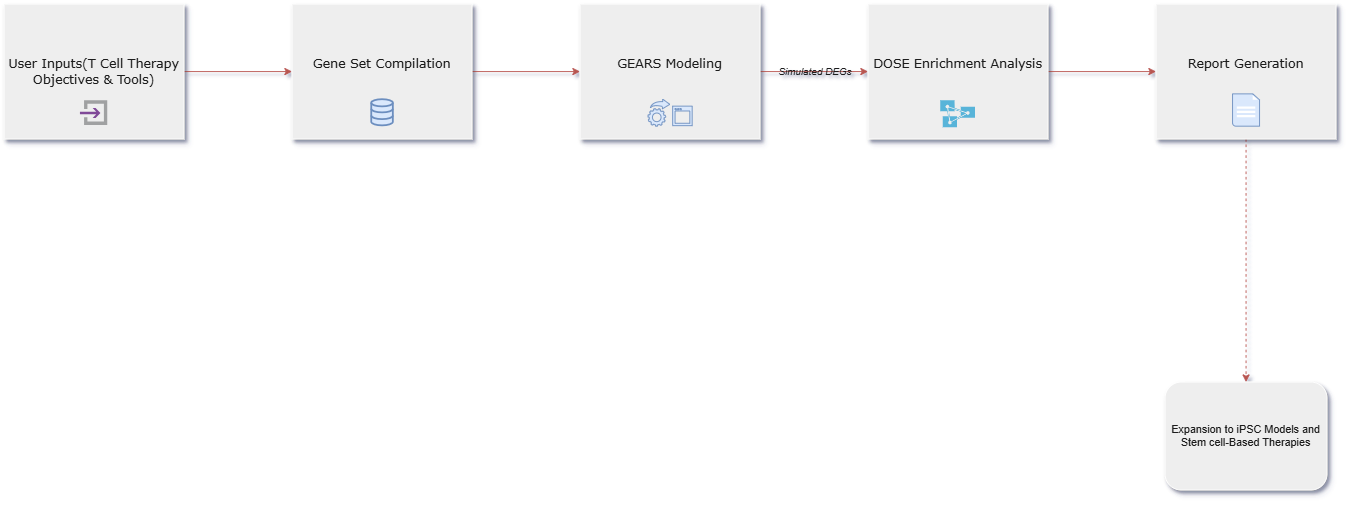

The diagram above was exported from draw.io. Its source (the exported page's mxGraphModel, read from the mxfile embedded in the PNG):
<mxGraphModel dx="2327" dy="807" grid="1" gridSize="10" guides="1" tooltips="1" connect="1" arrows="1" fold="1" page="1" pageScale="1" pageWidth="827" pageHeight="1169" background="#ffffff" math="0" shadow="1">
  <root>
    <mxCell id="WIyWlLk6GJQsqaUBKTNV-0" />
    <mxCell id="WIyWlLk6GJQsqaUBKTNV-1" parent="WIyWlLk6GJQsqaUBKTNV-0" />
    <mxCell id="uUrRSLGeIJITSbrWF6cU-6" value="" style="edgeStyle=orthogonalEdgeStyle;rounded=0;orthogonalLoop=1;jettySize=auto;html=1;labelBackgroundColor=none;strokeColor=#b85450;fontColor=default;fillColor=#f8cecc;" edge="1" parent="WIyWlLk6GJQsqaUBKTNV-1" source="uUrRSLGeIJITSbrWF6cU-0" target="uUrRSLGeIJITSbrWF6cU-1">
      <mxGeometry relative="1" as="geometry" />
    </mxCell>
    <mxCell id="uUrRSLGeIJITSbrWF6cU-0" value="User Inputs(T Cell Therapy Objectives &amp;amp; Tools)" style="rounded=0;whiteSpace=wrap;html=1;labelBackgroundColor=none;fillColor=#EEEEEE;strokeColor=#FFFFFF;fontColor=#1A1A1A;fontFamily=Verdana;fontSize=14;shadow=1;" vertex="1" parent="WIyWlLk6GJQsqaUBKTNV-1">
      <mxGeometry x="-240" y="40" width="200" height="150" as="geometry" />
    </mxCell>
    <mxCell id="uUrRSLGeIJITSbrWF6cU-7" value="" style="edgeStyle=orthogonalEdgeStyle;rounded=0;orthogonalLoop=1;jettySize=auto;html=1;labelBackgroundColor=none;strokeColor=#b85450;fontColor=default;fillColor=#f8cecc;" edge="1" parent="WIyWlLk6GJQsqaUBKTNV-1" source="uUrRSLGeIJITSbrWF6cU-1" target="uUrRSLGeIJITSbrWF6cU-2">
      <mxGeometry relative="1" as="geometry" />
    </mxCell>
    <mxCell id="uUrRSLGeIJITSbrWF6cU-1" value="&#10;Gene Set Compilation&#10;&#10;" style="rounded=0;whiteSpace=wrap;html=1;fontFamily=Verdana;labelBackgroundColor=none;fillColor=#EEEEEE;strokeColor=#FFFFFF;fontColor=#1A1A1A;fontSize=14;shadow=1;" vertex="1" parent="WIyWlLk6GJQsqaUBKTNV-1">
      <mxGeometry x="80" y="40" width="200" height="150" as="geometry" />
    </mxCell>
    <mxCell id="uUrRSLGeIJITSbrWF6cU-8" value="" style="edgeStyle=orthogonalEdgeStyle;rounded=0;orthogonalLoop=1;jettySize=auto;html=1;labelBackgroundColor=none;strokeColor=#b85450;fontColor=default;fillColor=#f8cecc;" edge="1" parent="WIyWlLk6GJQsqaUBKTNV-1" source="uUrRSLGeIJITSbrWF6cU-2" target="uUrRSLGeIJITSbrWF6cU-3">
      <mxGeometry relative="1" as="geometry" />
    </mxCell>
    <mxCell id="uUrRSLGeIJITSbrWF6cU-11" value="&lt;i&gt;Simulated DEGs&lt;/i&gt;" style="edgeLabel;html=1;align=center;verticalAlign=middle;resizable=0;points=[];labelBackgroundColor=none;fontColor=#1A1A1A;" vertex="1" connectable="0" parent="uUrRSLGeIJITSbrWF6cU-8">
      <mxGeometry x="0.01" y="1" relative="1" as="geometry">
        <mxPoint as="offset" />
      </mxGeometry>
    </mxCell>
    <mxCell id="uUrRSLGeIJITSbrWF6cU-2" value="&#10;GEARS Modeling&#10;&#10;" style="rounded=0;whiteSpace=wrap;html=1;labelBackgroundColor=none;fillColor=#EEEEEE;strokeColor=#FFFFFF;fontColor=#1A1A1A;fontFamily=Verdana;fontSize=14;shadow=1;" vertex="1" parent="WIyWlLk6GJQsqaUBKTNV-1">
      <mxGeometry x="400" y="40" width="200" height="150" as="geometry" />
    </mxCell>
    <mxCell id="uUrRSLGeIJITSbrWF6cU-9" value="" style="edgeStyle=orthogonalEdgeStyle;rounded=0;orthogonalLoop=1;jettySize=auto;html=1;labelBackgroundColor=none;strokeColor=#b85450;fontColor=default;fillColor=#f8cecc;" edge="1" parent="WIyWlLk6GJQsqaUBKTNV-1" source="uUrRSLGeIJITSbrWF6cU-3" target="uUrRSLGeIJITSbrWF6cU-4">
      <mxGeometry relative="1" as="geometry" />
    </mxCell>
    <mxCell id="uUrRSLGeIJITSbrWF6cU-3" value="&#10;DOSE Enrichment Analysis&#10;&#10;" style="rounded=0;whiteSpace=wrap;html=1;labelBackgroundColor=none;fillColor=#EEEEEE;strokeColor=#FFFFFF;fontColor=#1A1A1A;fontFamily=Verdana;fontSize=14;shadow=1;" vertex="1" parent="WIyWlLk6GJQsqaUBKTNV-1">
      <mxGeometry x="720" y="40" width="200" height="150" as="geometry" />
    </mxCell>
    <mxCell id="uUrRSLGeIJITSbrWF6cU-10" value="" style="edgeStyle=orthogonalEdgeStyle;rounded=0;orthogonalLoop=1;jettySize=auto;html=1;dashed=1;labelBackgroundColor=none;strokeColor=#b85450;fontColor=default;fillColor=#f8cecc;" edge="1" parent="WIyWlLk6GJQsqaUBKTNV-1" source="uUrRSLGeIJITSbrWF6cU-4" target="uUrRSLGeIJITSbrWF6cU-5">
      <mxGeometry relative="1" as="geometry" />
    </mxCell>
    <mxCell id="uUrRSLGeIJITSbrWF6cU-4" value="&#10;Report Generation&#10;&#10;" style="rounded=0;whiteSpace=wrap;html=1;labelBackgroundColor=none;fillColor=#EEEEEE;strokeColor=#FFFFFF;fontColor=#1A1A1A;fontFamily=Verdana;fontSize=14;shadow=1;" vertex="1" parent="WIyWlLk6GJQsqaUBKTNV-1">
      <mxGeometry x="1040" y="40" width="200" height="150" as="geometry" />
    </mxCell>
    <mxCell id="uUrRSLGeIJITSbrWF6cU-5" value="Expansion to iPSC Models and Stem cell-Based Therapies" style="rounded=1;whiteSpace=wrap;html=1;labelBackgroundColor=none;fillColor=#EEEEEE;strokeColor=#FFFFFF;fontColor=#1A1A1A;shadow=1;" vertex="1" parent="WIyWlLk6GJQsqaUBKTNV-1">
      <mxGeometry x="1050" y="460" width="180" height="120" as="geometry" />
    </mxCell>
    <mxCell id="uUrRSLGeIJITSbrWF6cU-13" value="" style="html=1;verticalLabelPosition=bottom;align=center;labelBackgroundColor=none;verticalAlign=top;strokeWidth=2;shadow=0;dashed=0;shape=mxgraph.ios7.icons.data;fillColor=#dae8fc;strokeColor=#6c8ebf;" vertex="1" parent="WIyWlLk6GJQsqaUBKTNV-1">
      <mxGeometry x="168" y="145.7" width="24" height="29.099999999999998" as="geometry" />
    </mxCell>
    <mxCell id="uUrRSLGeIJITSbrWF6cU-15" value="" style="sketch=0;html=1;aspect=fixed;strokeColor=#6c8ebf;shadow=0;fillColor=#dae8fc;verticalAlign=top;labelPosition=center;verticalLabelPosition=bottom;shape=mxgraph.gcp2.gear_arrow;labelBackgroundColor=none;" vertex="1" parent="WIyWlLk6GJQsqaUBKTNV-1">
      <mxGeometry x="475.40999999999997" y="145.7" width="49.18" height="30" as="geometry" />
    </mxCell>
    <mxCell id="uUrRSLGeIJITSbrWF6cU-20" value="" style="image;sketch=0;aspect=fixed;html=1;points=[];align=center;fontSize=12;image=img/lib/mscae/Input.svg;labelBackgroundColor=none;fillColor=#EEEEEE;strokeColor=#FFFFFF;fontColor=#1A1A1A;" vertex="1" parent="WIyWlLk6GJQsqaUBKTNV-1">
      <mxGeometry x="-155.17" y="147.5" width="30.33" height="27.3" as="geometry" />
    </mxCell>
    <mxCell id="uUrRSLGeIJITSbrWF6cU-21" value="" style="image;sketch=0;aspect=fixed;html=1;points=[];align=center;fontSize=12;image=img/lib/mscae/Analysis_Services.svg;labelBackgroundColor=none;fillColor=#EEEEEE;strokeColor=#FFFFFF;fontColor=#1A1A1A;" vertex="1" parent="WIyWlLk6GJQsqaUBKTNV-1">
      <mxGeometry x="800.77" y="147.5" width="38.46" height="30" as="geometry" />
    </mxCell>
    <mxCell id="uUrRSLGeIJITSbrWF6cU-22" value="" style="shadow=0;dashed=0;html=1;strokeColor=#6c8ebf;fillColor=#dae8fc;labelPosition=center;verticalLabelPosition=bottom;verticalAlign=top;align=center;outlineConnect=0;shape=mxgraph.veeam.2d.report;labelBackgroundColor=none;" vertex="1" parent="WIyWlLk6GJQsqaUBKTNV-1">
      <mxGeometry x="1125" y="139.79999999999998" width="30" height="35.9" as="geometry" />
    </mxCell>
  </root>
</mxGraphModel>